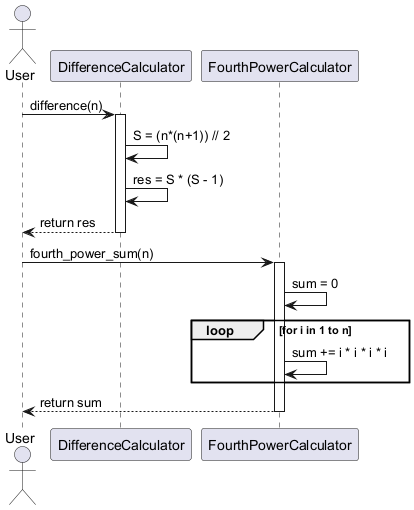

The diagram above was rendered by PlantUML. Its source (embedded in the PNG):
@startuml
actor User
participant "DifferenceCalculator" as DC
participant "FourthPowerCalculator" as FC

User -> DC: difference(n)
activate DC
DC -> DC: S = (n*(n+1)) // 2
DC -> DC: res = S * (S - 1)
DC --> User: return res
deactivate DC

User -> FC: fourth_power_sum(n)
activate FC
FC -> FC: sum = 0
loop for i in 1 to n
    FC -> FC: sum += i * i * i * i
end
FC --> User: return sum
deactivate FC
@enduml